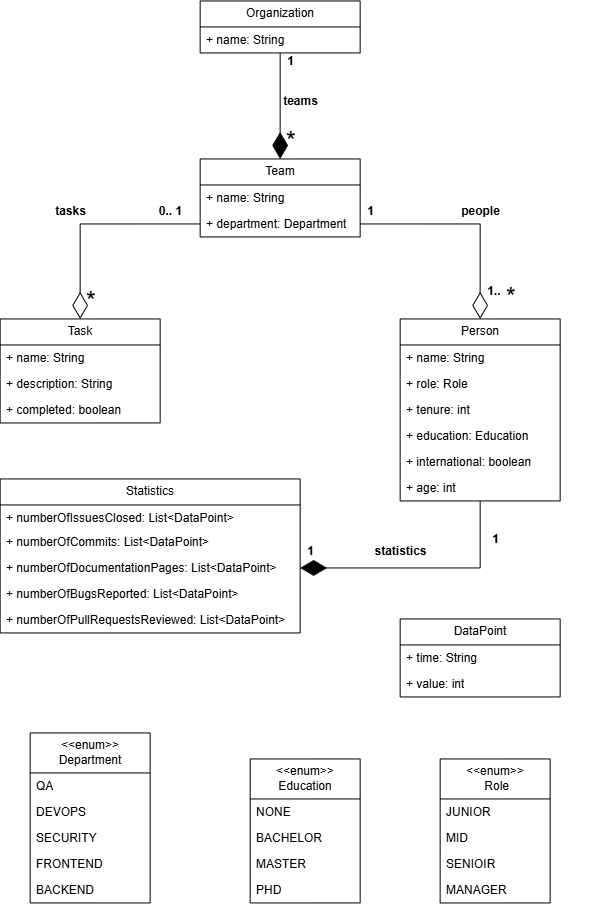

The diagram above was exported from draw.io. Its source (the exported page's mxGraphModel, read from the mxfile embedded in the PNG):
<mxGraphModel dx="637" dy="2785" grid="1" gridSize="10" guides="1" tooltips="1" connect="1" arrows="1" fold="1" page="1" pageScale="1" pageWidth="850" pageHeight="1100" math="0" shadow="0">
  <root>
    <mxCell id="0" />
    <mxCell id="1" parent="0" />
    <mxCell id="PQ1hTWZ0F1Hy0lBvTxXL-15" parent="1" style="swimlane;fontStyle=0;childLayout=stackLayout;horizontal=1;startSize=26;fillColor=none;horizontalStack=0;resizeParent=1;resizeParentMax=0;resizeLast=0;collapsible=1;marginBottom=0;whiteSpace=wrap;html=1;" value="Organization" vertex="1">
      <mxGeometry height="52" width="160" x="240" y="-78" as="geometry" />
    </mxCell>
    <mxCell id="PQ1hTWZ0F1Hy0lBvTxXL-16" parent="PQ1hTWZ0F1Hy0lBvTxXL-15" style="text;strokeColor=none;fillColor=none;align=left;verticalAlign=top;spacingLeft=4;spacingRight=4;overflow=hidden;rotatable=0;points=[[0,0.5],[1,0.5]];portConstraint=eastwest;whiteSpace=wrap;html=1;" value="+ name: String" vertex="1">
      <mxGeometry height="26" width="160" y="26" as="geometry" />
    </mxCell>
    <mxCell id="PQ1hTWZ0F1Hy0lBvTxXL-19" parent="1" style="swimlane;fontStyle=0;childLayout=stackLayout;horizontal=1;startSize=40;fillColor=none;horizontalStack=0;resizeParent=1;resizeParentMax=0;resizeLast=0;collapsible=1;marginBottom=0;whiteSpace=wrap;html=1;" value="&amp;lt;&amp;lt;enum&amp;gt;&amp;gt;&lt;div&gt;Education&lt;/div&gt;" vertex="1">
      <mxGeometry height="144" width="110" x="290" y="680" as="geometry" />
    </mxCell>
    <mxCell id="PQ1hTWZ0F1Hy0lBvTxXL-20" parent="PQ1hTWZ0F1Hy0lBvTxXL-19" style="text;strokeColor=none;fillColor=none;align=left;verticalAlign=top;spacingLeft=4;spacingRight=4;overflow=hidden;rotatable=0;points=[[0,0.5],[1,0.5]];portConstraint=eastwest;whiteSpace=wrap;html=1;" value="NONE" vertex="1">
      <mxGeometry height="26" width="110" y="40" as="geometry" />
    </mxCell>
    <mxCell id="PQ1hTWZ0F1Hy0lBvTxXL-21" parent="PQ1hTWZ0F1Hy0lBvTxXL-19" style="text;strokeColor=none;fillColor=none;align=left;verticalAlign=top;spacingLeft=4;spacingRight=4;overflow=hidden;rotatable=0;points=[[0,0.5],[1,0.5]];portConstraint=eastwest;whiteSpace=wrap;html=1;" value="BACHELOR" vertex="1">
      <mxGeometry height="26" width="110" y="66" as="geometry" />
    </mxCell>
    <mxCell id="PQ1hTWZ0F1Hy0lBvTxXL-22" parent="PQ1hTWZ0F1Hy0lBvTxXL-19" style="text;strokeColor=none;fillColor=none;align=left;verticalAlign=top;spacingLeft=4;spacingRight=4;overflow=hidden;rotatable=0;points=[[0,0.5],[1,0.5]];portConstraint=eastwest;whiteSpace=wrap;html=1;" value="MASTER" vertex="1">
      <mxGeometry height="26" width="110" y="92" as="geometry" />
    </mxCell>
    <mxCell id="PQ1hTWZ0F1Hy0lBvTxXL-60" parent="PQ1hTWZ0F1Hy0lBvTxXL-19" style="text;strokeColor=none;fillColor=none;align=left;verticalAlign=top;spacingLeft=4;spacingRight=4;overflow=hidden;rotatable=0;points=[[0,0.5],[1,0.5]];portConstraint=eastwest;whiteSpace=wrap;html=1;" value="PHD" vertex="1">
      <mxGeometry height="26" width="110" y="118" as="geometry" />
    </mxCell>
    <mxCell id="PQ1hTWZ0F1Hy0lBvTxXL-23" parent="1" style="swimlane;fontStyle=0;childLayout=stackLayout;horizontal=1;startSize=40;fillColor=none;horizontalStack=0;resizeParent=1;resizeParentMax=0;resizeLast=0;collapsible=1;marginBottom=0;whiteSpace=wrap;html=1;" value="&amp;lt;&amp;lt;enum&amp;gt;&amp;gt;&lt;div&gt;Department&lt;/div&gt;" vertex="1">
      <mxGeometry height="170" width="120" x="70" y="654" as="geometry" />
    </mxCell>
    <mxCell id="PQ1hTWZ0F1Hy0lBvTxXL-24" parent="PQ1hTWZ0F1Hy0lBvTxXL-23" style="text;strokeColor=none;fillColor=none;align=left;verticalAlign=top;spacingLeft=4;spacingRight=4;overflow=hidden;rotatable=0;points=[[0,0.5],[1,0.5]];portConstraint=eastwest;whiteSpace=wrap;html=1;" value="QA" vertex="1">
      <mxGeometry height="26" width="120" y="40" as="geometry" />
    </mxCell>
    <mxCell id="PQ1hTWZ0F1Hy0lBvTxXL-25" parent="PQ1hTWZ0F1Hy0lBvTxXL-23" style="text;strokeColor=none;fillColor=none;align=left;verticalAlign=top;spacingLeft=4;spacingRight=4;overflow=hidden;rotatable=0;points=[[0,0.5],[1,0.5]];portConstraint=eastwest;whiteSpace=wrap;html=1;" value="DEVOPS" vertex="1">
      <mxGeometry height="26" width="120" y="66" as="geometry" />
    </mxCell>
    <mxCell id="PQ1hTWZ0F1Hy0lBvTxXL-26" parent="PQ1hTWZ0F1Hy0lBvTxXL-23" style="text;strokeColor=none;fillColor=none;align=left;verticalAlign=top;spacingLeft=4;spacingRight=4;overflow=hidden;rotatable=0;points=[[0,0.5],[1,0.5]];portConstraint=eastwest;whiteSpace=wrap;html=1;" value="SECURITY" vertex="1">
      <mxGeometry height="26" width="120" y="92" as="geometry" />
    </mxCell>
    <mxCell id="PQ1hTWZ0F1Hy0lBvTxXL-58" parent="PQ1hTWZ0F1Hy0lBvTxXL-23" style="text;strokeColor=none;fillColor=none;align=left;verticalAlign=top;spacingLeft=4;spacingRight=4;overflow=hidden;rotatable=0;points=[[0,0.5],[1,0.5]];portConstraint=eastwest;whiteSpace=wrap;html=1;" value="FRONTEND" vertex="1">
      <mxGeometry height="26" width="120" y="118" as="geometry" />
    </mxCell>
    <mxCell id="PQ1hTWZ0F1Hy0lBvTxXL-59" parent="PQ1hTWZ0F1Hy0lBvTxXL-23" style="text;strokeColor=none;fillColor=none;align=left;verticalAlign=top;spacingLeft=4;spacingRight=4;overflow=hidden;rotatable=0;points=[[0,0.5],[1,0.5]];portConstraint=eastwest;whiteSpace=wrap;html=1;" value="BACKEND" vertex="1">
      <mxGeometry height="26" width="120" y="144" as="geometry" />
    </mxCell>
    <mxCell id="PQ1hTWZ0F1Hy0lBvTxXL-27" parent="1" style="swimlane;fontStyle=0;childLayout=stackLayout;horizontal=1;startSize=26;fillColor=none;horizontalStack=0;resizeParent=1;resizeParentMax=0;resizeLast=0;collapsible=1;marginBottom=0;whiteSpace=wrap;html=1;" value="Person" vertex="1">
      <mxGeometry height="182" width="160" x="440" y="240" as="geometry" />
    </mxCell>
    <mxCell id="PQ1hTWZ0F1Hy0lBvTxXL-28" parent="PQ1hTWZ0F1Hy0lBvTxXL-27" style="text;strokeColor=none;fillColor=none;align=left;verticalAlign=top;spacingLeft=4;spacingRight=4;overflow=hidden;rotatable=0;points=[[0,0.5],[1,0.5]];portConstraint=eastwest;whiteSpace=wrap;html=1;" value="+ name: String" vertex="1">
      <mxGeometry height="26" width="160" y="26" as="geometry" />
    </mxCell>
    <mxCell id="PQ1hTWZ0F1Hy0lBvTxXL-29" parent="PQ1hTWZ0F1Hy0lBvTxXL-27" style="text;strokeColor=none;fillColor=none;align=left;verticalAlign=top;spacingLeft=4;spacingRight=4;overflow=hidden;rotatable=0;points=[[0,0.5],[1,0.5]];portConstraint=eastwest;whiteSpace=wrap;html=1;" value="+ role: Role" vertex="1">
      <mxGeometry height="26" width="160" y="52" as="geometry" />
    </mxCell>
    <mxCell id="PQ1hTWZ0F1Hy0lBvTxXL-30" parent="PQ1hTWZ0F1Hy0lBvTxXL-27" style="text;strokeColor=none;fillColor=none;align=left;verticalAlign=top;spacingLeft=4;spacingRight=4;overflow=hidden;rotatable=0;points=[[0,0.5],[1,0.5]];portConstraint=eastwest;whiteSpace=wrap;html=1;" value="+ tenure: int" vertex="1">
      <mxGeometry height="26" width="160" y="78" as="geometry" />
    </mxCell>
    <mxCell id="PQ1hTWZ0F1Hy0lBvTxXL-53" parent="PQ1hTWZ0F1Hy0lBvTxXL-27" style="text;strokeColor=none;fillColor=none;align=left;verticalAlign=top;spacingLeft=4;spacingRight=4;overflow=hidden;rotatable=0;points=[[0,0.5],[1,0.5]];portConstraint=eastwest;whiteSpace=wrap;html=1;" value="+ education: Education" vertex="1">
      <mxGeometry height="26" width="160" y="104" as="geometry" />
    </mxCell>
    <mxCell id="PQ1hTWZ0F1Hy0lBvTxXL-54" parent="PQ1hTWZ0F1Hy0lBvTxXL-27" style="text;strokeColor=none;fillColor=none;align=left;verticalAlign=top;spacingLeft=4;spacingRight=4;overflow=hidden;rotatable=0;points=[[0,0.5],[1,0.5]];portConstraint=eastwest;whiteSpace=wrap;html=1;" value="+ international: boolean" vertex="1">
      <mxGeometry height="26" width="160" y="130" as="geometry" />
    </mxCell>
    <mxCell id="PQ1hTWZ0F1Hy0lBvTxXL-55" parent="PQ1hTWZ0F1Hy0lBvTxXL-27" style="text;strokeColor=none;fillColor=none;align=left;verticalAlign=top;spacingLeft=4;spacingRight=4;overflow=hidden;rotatable=0;points=[[0,0.5],[1,0.5]];portConstraint=eastwest;whiteSpace=wrap;html=1;" value="+ age: int" vertex="1">
      <mxGeometry height="26" width="160" y="156" as="geometry" />
    </mxCell>
    <mxCell id="PQ1hTWZ0F1Hy0lBvTxXL-31" parent="1" style="swimlane;fontStyle=0;childLayout=stackLayout;horizontal=1;startSize=26;fillColor=none;horizontalStack=0;resizeParent=1;resizeParentMax=0;resizeLast=0;collapsible=1;marginBottom=0;whiteSpace=wrap;html=1;" value="Statistics" vertex="1">
      <mxGeometry height="154" width="300" x="40" y="400" as="geometry" />
    </mxCell>
    <mxCell id="PQ1hTWZ0F1Hy0lBvTxXL-32" parent="PQ1hTWZ0F1Hy0lBvTxXL-31" style="text;strokeColor=none;fillColor=none;align=left;verticalAlign=top;spacingLeft=4;spacingRight=4;overflow=hidden;rotatable=0;points=[[0,0.5],[1,0.5]];portConstraint=eastwest;whiteSpace=wrap;html=1;" value="+ numberOfIssuesClosed: List&amp;lt;DataPoint&amp;gt;" vertex="1">
      <mxGeometry height="24" width="300" y="26" as="geometry" />
    </mxCell>
    <mxCell id="PQ1hTWZ0F1Hy0lBvTxXL-33" parent="PQ1hTWZ0F1Hy0lBvTxXL-31" style="text;strokeColor=none;fillColor=none;align=left;verticalAlign=top;spacingLeft=4;spacingRight=4;overflow=hidden;rotatable=0;points=[[0,0.5],[1,0.5]];portConstraint=eastwest;whiteSpace=wrap;html=1;" value="+ numberOfCommits: List&amp;lt;DataPoint&amp;gt;" vertex="1">
      <mxGeometry height="26" width="300" y="50" as="geometry" />
    </mxCell>
    <mxCell id="PQ1hTWZ0F1Hy0lBvTxXL-34" parent="PQ1hTWZ0F1Hy0lBvTxXL-31" style="text;strokeColor=none;fillColor=none;align=left;verticalAlign=top;spacingLeft=4;spacingRight=4;overflow=hidden;rotatable=0;points=[[0,0.5],[1,0.5]];portConstraint=eastwest;whiteSpace=wrap;html=1;" value="+ numberOfDocumentationPages: List&amp;lt;DataPoint&amp;gt;&lt;div&gt;&lt;br&gt;&lt;/div&gt;" vertex="1">
      <mxGeometry height="26" width="300" y="76" as="geometry" />
    </mxCell>
    <mxCell id="PQ1hTWZ0F1Hy0lBvTxXL-51" parent="PQ1hTWZ0F1Hy0lBvTxXL-31" style="text;strokeColor=none;fillColor=none;align=left;verticalAlign=top;spacingLeft=4;spacingRight=4;overflow=hidden;rotatable=0;points=[[0,0.5],[1,0.5]];portConstraint=eastwest;whiteSpace=wrap;html=1;" value="+ numberOfBugsReported: List&amp;lt;DataPoint&amp;gt;" vertex="1">
      <mxGeometry height="26" width="300" y="102" as="geometry" />
    </mxCell>
    <mxCell id="PQ1hTWZ0F1Hy0lBvTxXL-52" parent="PQ1hTWZ0F1Hy0lBvTxXL-31" style="text;strokeColor=none;fillColor=none;align=left;verticalAlign=top;spacingLeft=4;spacingRight=4;overflow=hidden;rotatable=0;points=[[0,0.5],[1,0.5]];portConstraint=eastwest;whiteSpace=wrap;html=1;" value="+ numberOfPullRequestsReviewed: List&amp;lt;DataPoint&amp;gt;" vertex="1">
      <mxGeometry height="26" width="300" y="128" as="geometry" />
    </mxCell>
    <mxCell id="PQ1hTWZ0F1Hy0lBvTxXL-35" parent="1" style="swimlane;fontStyle=0;childLayout=stackLayout;horizontal=1;startSize=26;fillColor=none;horizontalStack=0;resizeParent=1;resizeParentMax=0;resizeLast=0;collapsible=1;marginBottom=0;whiteSpace=wrap;html=1;" value="Team" vertex="1">
      <mxGeometry height="78" width="160" x="240" y="80" as="geometry" />
    </mxCell>
    <mxCell id="PQ1hTWZ0F1Hy0lBvTxXL-36" parent="PQ1hTWZ0F1Hy0lBvTxXL-35" style="text;strokeColor=none;fillColor=none;align=left;verticalAlign=top;spacingLeft=4;spacingRight=4;overflow=hidden;rotatable=0;points=[[0,0.5],[1,0.5]];portConstraint=eastwest;whiteSpace=wrap;html=1;" value="+ name: String" vertex="1">
      <mxGeometry height="26" width="160" y="26" as="geometry" />
    </mxCell>
    <mxCell id="PQ1hTWZ0F1Hy0lBvTxXL-37" parent="PQ1hTWZ0F1Hy0lBvTxXL-35" style="text;strokeColor=none;fillColor=none;align=left;verticalAlign=top;spacingLeft=4;spacingRight=4;overflow=hidden;rotatable=0;points=[[0,0.5],[1,0.5]];portConstraint=eastwest;whiteSpace=wrap;html=1;" value="+ department: Department" vertex="1">
      <mxGeometry height="26" width="160" y="52" as="geometry" />
    </mxCell>
    <mxCell id="PQ1hTWZ0F1Hy0lBvTxXL-40" parent="1" style="swimlane;fontStyle=0;childLayout=stackLayout;horizontal=1;startSize=26;fillColor=none;horizontalStack=0;resizeParent=1;resizeParentMax=0;resizeLast=0;collapsible=1;marginBottom=0;whiteSpace=wrap;html=1;" value="Task" vertex="1">
      <mxGeometry height="104" width="160" x="40" y="240" as="geometry" />
    </mxCell>
    <mxCell id="PQ1hTWZ0F1Hy0lBvTxXL-41" parent="PQ1hTWZ0F1Hy0lBvTxXL-40" style="text;strokeColor=none;fillColor=none;align=left;verticalAlign=top;spacingLeft=4;spacingRight=4;overflow=hidden;rotatable=0;points=[[0,0.5],[1,0.5]];portConstraint=eastwest;whiteSpace=wrap;html=1;" value="+ name: String" vertex="1">
      <mxGeometry height="26" width="160" y="26" as="geometry" />
    </mxCell>
    <mxCell id="PQ1hTWZ0F1Hy0lBvTxXL-42" parent="PQ1hTWZ0F1Hy0lBvTxXL-40" style="text;strokeColor=none;fillColor=none;align=left;verticalAlign=top;spacingLeft=4;spacingRight=4;overflow=hidden;rotatable=0;points=[[0,0.5],[1,0.5]];portConstraint=eastwest;whiteSpace=wrap;html=1;" value="+ description: String" vertex="1">
      <mxGeometry height="26" width="160" y="52" as="geometry" />
    </mxCell>
    <mxCell id="PQ1hTWZ0F1Hy0lBvTxXL-43" parent="PQ1hTWZ0F1Hy0lBvTxXL-40" style="text;strokeColor=none;fillColor=none;align=left;verticalAlign=top;spacingLeft=4;spacingRight=4;overflow=hidden;rotatable=0;points=[[0,0.5],[1,0.5]];portConstraint=eastwest;whiteSpace=wrap;html=1;" value="+ completed: boolean" vertex="1">
      <mxGeometry height="26" width="160" y="78" as="geometry" />
    </mxCell>
    <mxCell id="PQ1hTWZ0F1Hy0lBvTxXL-44" parent="1" style="swimlane;fontStyle=0;childLayout=stackLayout;horizontal=1;startSize=40;fillColor=none;horizontalStack=0;resizeParent=1;resizeParentMax=0;resizeLast=0;collapsible=1;marginBottom=0;whiteSpace=wrap;html=1;" value="&amp;lt;&amp;lt;enum&amp;gt;&amp;gt;&lt;div&gt;&amp;nbsp;Role&lt;/div&gt;" vertex="1">
      <mxGeometry height="144" width="110" x="480" y="680" as="geometry" />
    </mxCell>
    <mxCell id="PQ1hTWZ0F1Hy0lBvTxXL-45" parent="PQ1hTWZ0F1Hy0lBvTxXL-44" style="text;strokeColor=none;fillColor=none;align=left;verticalAlign=top;spacingLeft=4;spacingRight=4;overflow=hidden;rotatable=0;points=[[0,0.5],[1,0.5]];portConstraint=eastwest;whiteSpace=wrap;html=1;" value="JUNIOR" vertex="1">
      <mxGeometry height="26" width="110" y="40" as="geometry" />
    </mxCell>
    <mxCell id="PQ1hTWZ0F1Hy0lBvTxXL-46" parent="PQ1hTWZ0F1Hy0lBvTxXL-44" style="text;strokeColor=none;fillColor=none;align=left;verticalAlign=top;spacingLeft=4;spacingRight=4;overflow=hidden;rotatable=0;points=[[0,0.5],[1,0.5]];portConstraint=eastwest;whiteSpace=wrap;html=1;" value="MID" vertex="1">
      <mxGeometry height="26" width="110" y="66" as="geometry" />
    </mxCell>
    <mxCell id="PQ1hTWZ0F1Hy0lBvTxXL-47" parent="PQ1hTWZ0F1Hy0lBvTxXL-44" style="text;strokeColor=none;fillColor=none;align=left;verticalAlign=top;spacingLeft=4;spacingRight=4;overflow=hidden;rotatable=0;points=[[0,0.5],[1,0.5]];portConstraint=eastwest;whiteSpace=wrap;html=1;" value="SENIOIR" vertex="1">
      <mxGeometry height="26" width="110" y="92" as="geometry" />
    </mxCell>
    <mxCell id="PQ1hTWZ0F1Hy0lBvTxXL-57" parent="PQ1hTWZ0F1Hy0lBvTxXL-44" style="text;strokeColor=none;fillColor=none;align=left;verticalAlign=top;spacingLeft=4;spacingRight=4;overflow=hidden;rotatable=0;points=[[0,0.5],[1,0.5]];portConstraint=eastwest;whiteSpace=wrap;html=1;" value="MANAGER&lt;div&gt;&lt;br&gt;&lt;/div&gt;" vertex="1">
      <mxGeometry height="26" width="110" y="118" as="geometry" />
    </mxCell>
    <mxCell id="PQ1hTWZ0F1Hy0lBvTxXL-61" edge="1" parent="1" source="PQ1hTWZ0F1Hy0lBvTxXL-15" style="endArrow=diamondThin;endFill=1;endSize=24;html=1;rounded=0;entryX=0.5;entryY=0;entryDx=0;entryDy=0;exitX=0.5;exitY=1;exitDx=0;exitDy=0;" target="PQ1hTWZ0F1Hy0lBvTxXL-35" value="">
      <mxGeometry relative="1" width="160" as="geometry">
        <mxPoint x="320" y="0.987999999999829" as="sourcePoint" />
        <mxPoint x="400" y="620" as="targetPoint" />
      </mxGeometry>
    </mxCell>
    <mxCell id="PQ1hTWZ0F1Hy0lBvTxXL-62" edge="1" parent="1" source="PQ1hTWZ0F1Hy0lBvTxXL-37" style="endArrow=diamondThin;endFill=0;endSize=24;html=1;rounded=0;exitX=1;exitY=0.5;exitDx=0;exitDy=0;entryX=0.5;entryY=0;entryDx=0;entryDy=0;" target="PQ1hTWZ0F1Hy0lBvTxXL-27" value="">
      <mxGeometry relative="1" width="160" as="geometry">
        <Array as="points">
          <mxPoint x="520" y="145" />
        </Array>
        <mxPoint x="240" y="620" as="sourcePoint" />
        <mxPoint x="400" y="620" as="targetPoint" />
      </mxGeometry>
    </mxCell>
    <mxCell id="PQ1hTWZ0F1Hy0lBvTxXL-63" edge="1" parent="1" source="PQ1hTWZ0F1Hy0lBvTxXL-37" style="endArrow=diamondThin;endFill=0;endSize=24;html=1;rounded=0;exitX=0;exitY=0.5;exitDx=0;exitDy=0;entryX=0.5;entryY=0;entryDx=0;entryDy=0;" target="PQ1hTWZ0F1Hy0lBvTxXL-40" value="">
      <mxGeometry relative="1" width="160" as="geometry">
        <Array as="points">
          <mxPoint x="120" y="145" />
        </Array>
        <mxPoint x="240" y="620" as="sourcePoint" />
        <mxPoint x="400" y="620" as="targetPoint" />
      </mxGeometry>
    </mxCell>
    <mxCell id="PQ1hTWZ0F1Hy0lBvTxXL-64" edge="1" parent="1" source="PQ1hTWZ0F1Hy0lBvTxXL-27" style="endArrow=diamondThin;endFill=1;endSize=24;html=1;rounded=0;exitX=0.5;exitY=1;exitDx=0;exitDy=0;entryX=1;entryY=0.5;entryDx=0;entryDy=0;" target="PQ1hTWZ0F1Hy0lBvTxXL-34" value="">
      <mxGeometry relative="1" width="160" as="geometry">
        <Array as="points">
          <mxPoint x="520" y="489" />
        </Array>
        <mxPoint x="240" y="620" as="sourcePoint" />
        <mxPoint x="400" y="620" as="targetPoint" />
      </mxGeometry>
    </mxCell>
    <mxCell id="PQ1hTWZ0F1Hy0lBvTxXL-65" parent="1" style="text;strokeColor=none;fillColor=none;align=left;verticalAlign=top;spacingLeft=4;spacingRight=4;overflow=hidden;rotatable=0;points=[[0,0.5],[1,0.5]];portConstraint=eastwest;whiteSpace=wrap;html=1;fontSize=25;" value="*" vertex="1">
      <mxGeometry height="26" width="100" x="320" y="40" as="geometry" />
    </mxCell>
    <mxCell id="PQ1hTWZ0F1Hy0lBvTxXL-66" parent="1" style="text;align=center;fontStyle=1;verticalAlign=middle;spacingLeft=3;spacingRight=3;strokeColor=none;rotatable=0;points=[[0,0.5],[1,0.5]];portConstraint=eastwest;html=1;" value="1" vertex="1">
      <mxGeometry height="26" width="80" x="290" y="-30" as="geometry" />
    </mxCell>
    <mxCell id="PQ1hTWZ0F1Hy0lBvTxXL-67" parent="1" style="text;align=center;fontStyle=1;verticalAlign=middle;spacingLeft=3;spacingRight=3;strokeColor=none;rotatable=0;points=[[0,0.5],[1,0.5]];portConstraint=eastwest;html=1;" value="1..&amp;nbsp;" vertex="1">
      <mxGeometry height="26" width="80" x="495" y="200" as="geometry" />
    </mxCell>
    <mxCell id="PQ1hTWZ0F1Hy0lBvTxXL-68" parent="1" style="text;strokeColor=none;fillColor=none;align=left;verticalAlign=top;spacingLeft=4;spacingRight=4;overflow=hidden;rotatable=0;points=[[0,0.5],[1,0.5]];portConstraint=eastwest;whiteSpace=wrap;html=1;fontSize=25;" value="*" vertex="1">
      <mxGeometry height="30" width="100" x="540" y="196" as="geometry" />
    </mxCell>
    <mxCell id="PQ1hTWZ0F1Hy0lBvTxXL-69" parent="1" style="text;align=center;fontStyle=1;verticalAlign=middle;spacingLeft=3;spacingRight=3;strokeColor=none;rotatable=0;points=[[0,0.5],[1,0.5]];portConstraint=eastwest;html=1;" value="1" vertex="1">
      <mxGeometry height="26" width="80" x="370" y="120" as="geometry" />
    </mxCell>
    <mxCell id="PQ1hTWZ0F1Hy0lBvTxXL-71" parent="1" style="text;strokeColor=none;fillColor=none;align=left;verticalAlign=top;spacingLeft=4;spacingRight=4;overflow=hidden;rotatable=0;points=[[0,0.5],[1,0.5]];portConstraint=eastwest;whiteSpace=wrap;html=1;fontSize=25;" value="*" vertex="1">
      <mxGeometry height="26" width="100" x="120" y="200" as="geometry" />
    </mxCell>
    <mxCell id="PQ1hTWZ0F1Hy0lBvTxXL-72" parent="1" style="text;align=center;fontStyle=1;verticalAlign=middle;spacingLeft=3;spacingRight=3;strokeColor=none;rotatable=0;points=[[0,0.5],[1,0.5]];portConstraint=eastwest;html=1;" value="0.. 1" vertex="1">
      <mxGeometry height="26" width="80" x="170" y="120" as="geometry" />
    </mxCell>
    <mxCell id="PQ1hTWZ0F1Hy0lBvTxXL-73" parent="1" style="text;align=center;fontStyle=1;verticalAlign=middle;spacingLeft=3;spacingRight=3;strokeColor=none;rotatable=0;points=[[0,0.5],[1,0.5]];portConstraint=eastwest;html=1;" value="1" vertex="1">
      <mxGeometry height="26" width="80" x="310" y="460" as="geometry" />
    </mxCell>
    <mxCell id="PQ1hTWZ0F1Hy0lBvTxXL-74" parent="1" style="text;align=center;fontStyle=1;verticalAlign=middle;spacingLeft=3;spacingRight=3;strokeColor=none;rotatable=0;points=[[0,0.5],[1,0.5]];portConstraint=eastwest;html=1;" value="1" vertex="1">
      <mxGeometry height="26" width="80" x="495" y="448" as="geometry" />
    </mxCell>
    <mxCell id="XJYGyXoMtEWZou59xjst-2" parent="1" style="text;align=center;fontStyle=1;verticalAlign=middle;spacingLeft=3;spacingRight=3;strokeColor=none;rotatable=0;points=[[0,0.5],[1,0.5]];portConstraint=eastwest;html=1;" value="tasks" vertex="1">
      <mxGeometry height="26" width="80" x="70" y="120" as="geometry" />
    </mxCell>
    <mxCell id="XJYGyXoMtEWZou59xjst-3" parent="1" style="text;align=center;fontStyle=1;verticalAlign=middle;spacingLeft=3;spacingRight=3;strokeColor=none;rotatable=0;points=[[0,0.5],[1,0.5]];portConstraint=eastwest;html=1;" value="people" vertex="1">
      <mxGeometry height="26" width="80" x="480" y="120" as="geometry" />
    </mxCell>
    <mxCell id="XJYGyXoMtEWZou59xjst-4" parent="1" style="text;align=center;fontStyle=1;verticalAlign=middle;spacingLeft=3;spacingRight=3;strokeColor=none;rotatable=0;points=[[0,0.5],[1,0.5]];portConstraint=eastwest;html=1;" value="statistics" vertex="1">
      <mxGeometry height="26" width="80" x="400" y="460" as="geometry" />
    </mxCell>
    <mxCell id="XJYGyXoMtEWZou59xjst-5" parent="1" style="text;align=center;fontStyle=1;verticalAlign=middle;spacingLeft=3;spacingRight=3;strokeColor=none;rotatable=0;points=[[0,0.5],[1,0.5]];portConstraint=eastwest;html=1;" value="teams" vertex="1">
      <mxGeometry height="26" width="80" x="300" y="10" as="geometry" />
    </mxCell>
    <mxCell id="R_50hR99lHyUsg3bj5vK-1" parent="1" style="swimlane;fontStyle=0;childLayout=stackLayout;horizontal=1;startSize=26;fillColor=none;horizontalStack=0;resizeParent=1;resizeParentMax=0;resizeLast=0;collapsible=1;marginBottom=0;whiteSpace=wrap;html=1;" value="DataPoint" vertex="1">
      <mxGeometry height="78" width="160" x="440" y="540" as="geometry" />
    </mxCell>
    <mxCell id="R_50hR99lHyUsg3bj5vK-2" parent="R_50hR99lHyUsg3bj5vK-1" style="text;strokeColor=none;fillColor=none;align=left;verticalAlign=top;spacingLeft=4;spacingRight=4;overflow=hidden;rotatable=0;points=[[0,0.5],[1,0.5]];portConstraint=eastwest;whiteSpace=wrap;html=1;" value="+ time: String" vertex="1">
      <mxGeometry height="26" width="160" y="26" as="geometry" />
    </mxCell>
    <mxCell id="R_50hR99lHyUsg3bj5vK-3" parent="R_50hR99lHyUsg3bj5vK-1" style="text;strokeColor=none;fillColor=none;align=left;verticalAlign=top;spacingLeft=4;spacingRight=4;overflow=hidden;rotatable=0;points=[[0,0.5],[1,0.5]];portConstraint=eastwest;whiteSpace=wrap;html=1;" value="+ value: int" vertex="1">
      <mxGeometry height="26" width="160" y="52" as="geometry" />
    </mxCell>
  </root>
</mxGraphModel>